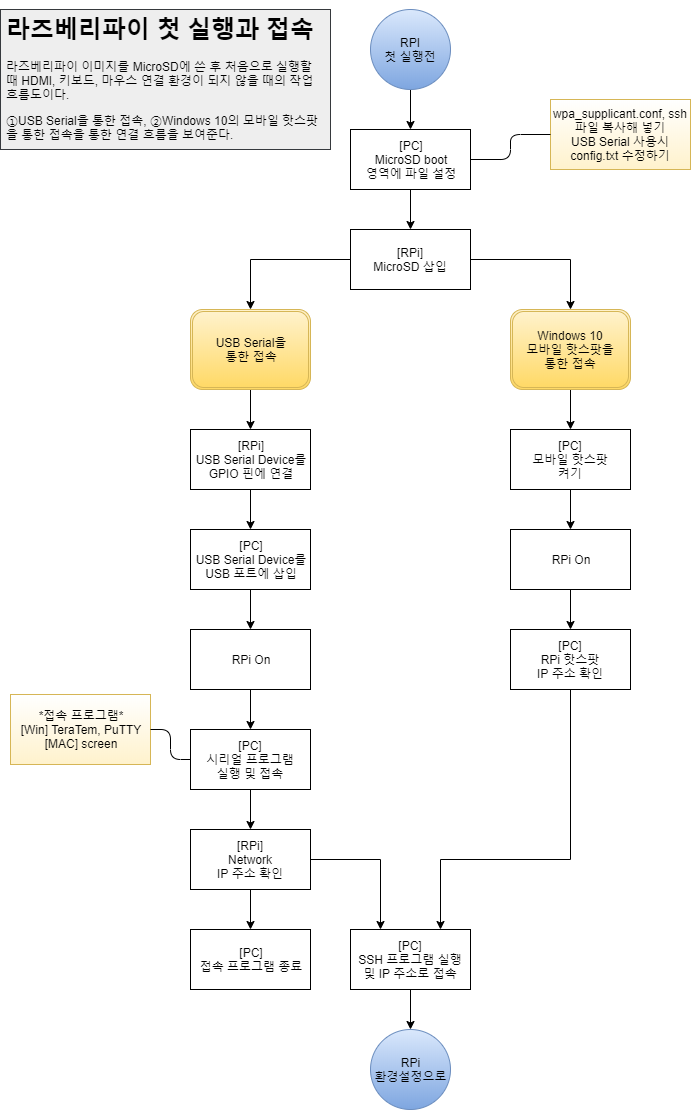

The diagram above was exported from draw.io. Its source (the exported page's mxGraphModel, read from the mxfile embedded in the PNG):
<mxGraphModel dx="965" dy="757" grid="1" gridSize="10" guides="1" tooltips="1" connect="1" arrows="1" fold="1" page="1" pageScale="1" pageWidth="827" pageHeight="1169" math="0" shadow="0">
  <root>
    <mxCell id="0" />
    <mxCell id="1" parent="0" />
    <mxCell id="uhrVMcf0E-4ucjzwsAGa-30" value="" style="edgeStyle=orthogonalEdgeStyle;rounded=0;orthogonalLoop=1;jettySize=auto;html=1;endArrow=classic;endFill=1;" edge="1" parent="1" source="uhrVMcf0E-4ucjzwsAGa-2" target="uhrVMcf0E-4ucjzwsAGa-15">
      <mxGeometry relative="1" as="geometry" />
    </mxCell>
    <mxCell id="uhrVMcf0E-4ucjzwsAGa-2" value="RPI&lt;br&gt;첫 실행전" style="ellipse;whiteSpace=wrap;html=1;aspect=fixed;gradientColor=#7ea6e0;fillColor=#dae8fc;strokeColor=#6c8ebf;" vertex="1" parent="1">
      <mxGeometry x="380" y="40" width="80" height="80" as="geometry" />
    </mxCell>
    <mxCell id="uhrVMcf0E-4ucjzwsAGa-7" value="&lt;h1&gt;라즈베리파이 첫 실행과 접속&lt;/h1&gt;&lt;p&gt;라즈베리파이 이미지를 MicroSD에 쓴 후 처음으로 실행할 때 HDMI, 키보드, 마우스 연결 환경이 되지 않을 때의 작업 흐름도이다.&lt;/p&gt;&lt;p&gt;&lt;span&gt;①USB Serial을 통한 접속, ②Windows 10의 모바일 핫스팟을 통한 접속을 통한 연결 흐름을 보여준다.&lt;/span&gt;&lt;/p&gt;" style="text;html=1;strokeColor=#36393d;fillColor=#eeeeee;spacing=5;spacingTop=-20;whiteSpace=wrap;overflow=hidden;rounded=0;fontStyle=0" vertex="1" parent="1">
      <mxGeometry x="10" y="40" width="330" height="140" as="geometry" />
    </mxCell>
    <mxCell id="uhrVMcf0E-4ucjzwsAGa-8" value="wpa_supplicant.conf, ssh 파일 복사해 넣기&lt;br&gt;USB Serial 사용시 config.txt 수정하기" style="text;html=1;strokeColor=#d6b656;fillColor=#fff2cc;align=center;verticalAlign=middle;whiteSpace=wrap;rounded=0;gradientColor=#ffffff;gradientDirection=north;" vertex="1" parent="1">
      <mxGeometry x="560" y="130" width="140" height="70" as="geometry" />
    </mxCell>
    <mxCell id="uhrVMcf0E-4ucjzwsAGa-10" value="" style="edgeStyle=elbowEdgeStyle;elbow=horizontal;endArrow=none;html=1;exitX=1;exitY=0.5;exitDx=0;exitDy=0;entryX=0;entryY=0.5;entryDx=0;entryDy=0;endFill=0;" edge="1" parent="1" source="uhrVMcf0E-4ucjzwsAGa-15" target="uhrVMcf0E-4ucjzwsAGa-8">
      <mxGeometry width="50" height="50" relative="1" as="geometry">
        <mxPoint x="500" y="185" as="sourcePoint" />
        <mxPoint x="570" y="240" as="targetPoint" />
      </mxGeometry>
    </mxCell>
    <mxCell id="uhrVMcf0E-4ucjzwsAGa-36" value="" style="edgeStyle=orthogonalEdgeStyle;rounded=0;orthogonalLoop=1;jettySize=auto;html=1;endArrow=classic;endFill=1;" edge="1" parent="1" source="uhrVMcf0E-4ucjzwsAGa-13" target="uhrVMcf0E-4ucjzwsAGa-17">
      <mxGeometry relative="1" as="geometry" />
    </mxCell>
    <mxCell id="uhrVMcf0E-4ucjzwsAGa-13" value="USB Serial을&lt;br&gt;통한 접속" style="shape=ext;double=1;rounded=1;whiteSpace=wrap;html=1;gradientColor=#ffd966;fillColor=#fff2cc;strokeColor=#d6b656;" vertex="1" parent="1">
      <mxGeometry x="200" y="340" width="120" height="80" as="geometry" />
    </mxCell>
    <mxCell id="uhrVMcf0E-4ucjzwsAGa-37" value="" style="edgeStyle=orthogonalEdgeStyle;rounded=0;orthogonalLoop=1;jettySize=auto;html=1;endArrow=classic;endFill=1;" edge="1" parent="1" source="uhrVMcf0E-4ucjzwsAGa-14" target="uhrVMcf0E-4ucjzwsAGa-23">
      <mxGeometry relative="1" as="geometry" />
    </mxCell>
    <mxCell id="uhrVMcf0E-4ucjzwsAGa-14" value="Windows 10&lt;br&gt;모바일 핫스팟을&lt;br&gt;통한 접속" style="shape=ext;double=1;rounded=1;whiteSpace=wrap;html=1;gradientColor=#ffd966;fillColor=#fff2cc;strokeColor=#d6b656;" vertex="1" parent="1">
      <mxGeometry x="520" y="340" width="120" height="80" as="geometry" />
    </mxCell>
    <mxCell id="uhrVMcf0E-4ucjzwsAGa-31" value="" style="edgeStyle=orthogonalEdgeStyle;rounded=0;orthogonalLoop=1;jettySize=auto;html=1;endArrow=classic;endFill=1;" edge="1" parent="1" source="uhrVMcf0E-4ucjzwsAGa-15" target="uhrVMcf0E-4ucjzwsAGa-16">
      <mxGeometry relative="1" as="geometry" />
    </mxCell>
    <mxCell id="uhrVMcf0E-4ucjzwsAGa-15" value="&lt;span style=&quot;white-space: normal&quot;&gt;[PC]&lt;/span&gt;&lt;br style=&quot;white-space: normal&quot;&gt;&lt;span style=&quot;white-space: normal&quot;&gt;MicroSD boot&lt;/span&gt;&lt;br style=&quot;white-space: normal&quot;&gt;&lt;span style=&quot;white-space: normal&quot;&gt;영역에 파일&amp;nbsp;&lt;/span&gt;&lt;span style=&quot;white-space: normal&quot;&gt;설정&lt;/span&gt;" style="rounded=0;whiteSpace=wrap;html=1;gradientColor=#ffffff;" vertex="1" parent="1">
      <mxGeometry x="360" y="160" width="120" height="60" as="geometry" />
    </mxCell>
    <mxCell id="uhrVMcf0E-4ucjzwsAGa-33" value="" style="edgeStyle=orthogonalEdgeStyle;rounded=0;orthogonalLoop=1;jettySize=auto;html=1;endArrow=classic;endFill=1;entryX=0.5;entryY=0;entryDx=0;entryDy=0;" edge="1" parent="1" source="uhrVMcf0E-4ucjzwsAGa-16" target="uhrVMcf0E-4ucjzwsAGa-13">
      <mxGeometry relative="1" as="geometry" />
    </mxCell>
    <mxCell id="uhrVMcf0E-4ucjzwsAGa-35" value="" style="edgeStyle=orthogonalEdgeStyle;rounded=0;orthogonalLoop=1;jettySize=auto;html=1;endArrow=classic;endFill=1;entryX=0.5;entryY=0;entryDx=0;entryDy=0;" edge="1" parent="1" source="uhrVMcf0E-4ucjzwsAGa-16" target="uhrVMcf0E-4ucjzwsAGa-14">
      <mxGeometry relative="1" as="geometry" />
    </mxCell>
    <mxCell id="uhrVMcf0E-4ucjzwsAGa-16" value="&lt;span style=&quot;white-space: normal&quot;&gt;[RPi]&lt;/span&gt;&lt;br style=&quot;white-space: normal&quot;&gt;&lt;span style=&quot;white-space: normal&quot;&gt;MicroSD&amp;nbsp;&lt;/span&gt;&lt;span style=&quot;white-space: normal&quot;&gt;삽입&lt;/span&gt;" style="rounded=0;whiteSpace=wrap;html=1;gradientColor=#ffffff;" vertex="1" parent="1">
      <mxGeometry x="360" y="260" width="120" height="60" as="geometry" />
    </mxCell>
    <mxCell id="uhrVMcf0E-4ucjzwsAGa-38" value="" style="edgeStyle=orthogonalEdgeStyle;rounded=0;orthogonalLoop=1;jettySize=auto;html=1;endArrow=classic;endFill=1;" edge="1" parent="1" source="uhrVMcf0E-4ucjzwsAGa-17" target="uhrVMcf0E-4ucjzwsAGa-18">
      <mxGeometry relative="1" as="geometry" />
    </mxCell>
    <mxCell id="uhrVMcf0E-4ucjzwsAGa-17" value="[RPi]&lt;br&gt;USB Serial Device를&lt;br&gt;GPIO 핀에 연결" style="rounded=0;whiteSpace=wrap;html=1;gradientColor=#ffffff;" vertex="1" parent="1">
      <mxGeometry x="200" y="460" width="120" height="60" as="geometry" />
    </mxCell>
    <mxCell id="uhrVMcf0E-4ucjzwsAGa-39" value="" style="edgeStyle=orthogonalEdgeStyle;rounded=0;orthogonalLoop=1;jettySize=auto;html=1;endArrow=classic;endFill=1;" edge="1" parent="1" source="uhrVMcf0E-4ucjzwsAGa-18" target="uhrVMcf0E-4ucjzwsAGa-19">
      <mxGeometry relative="1" as="geometry" />
    </mxCell>
    <mxCell id="uhrVMcf0E-4ucjzwsAGa-18" value="[PC]&lt;br&gt;USB Serial Device를&lt;br&gt;USB 포트에 삽입" style="rounded=0;whiteSpace=wrap;html=1;gradientColor=#ffffff;" vertex="1" parent="1">
      <mxGeometry x="200" y="560" width="120" height="60" as="geometry" />
    </mxCell>
    <mxCell id="uhrVMcf0E-4ucjzwsAGa-40" value="" style="edgeStyle=orthogonalEdgeStyle;rounded=0;orthogonalLoop=1;jettySize=auto;html=1;endArrow=classic;endFill=1;" edge="1" parent="1" source="uhrVMcf0E-4ucjzwsAGa-19" target="uhrVMcf0E-4ucjzwsAGa-20">
      <mxGeometry relative="1" as="geometry" />
    </mxCell>
    <mxCell id="uhrVMcf0E-4ucjzwsAGa-19" value="RPi On" style="rounded=0;whiteSpace=wrap;html=1;gradientColor=#ffffff;" vertex="1" parent="1">
      <mxGeometry x="200" y="660" width="120" height="60" as="geometry" />
    </mxCell>
    <mxCell id="uhrVMcf0E-4ucjzwsAGa-41" value="" style="edgeStyle=orthogonalEdgeStyle;rounded=0;orthogonalLoop=1;jettySize=auto;html=1;endArrow=classic;endFill=1;" edge="1" parent="1" source="uhrVMcf0E-4ucjzwsAGa-20" target="uhrVMcf0E-4ucjzwsAGa-21">
      <mxGeometry relative="1" as="geometry" />
    </mxCell>
    <mxCell id="uhrVMcf0E-4ucjzwsAGa-20" value="[PC]&lt;br&gt;시리얼 프로그램&lt;br&gt;실행 및 접속" style="rounded=0;whiteSpace=wrap;html=1;gradientColor=#ffffff;" vertex="1" parent="1">
      <mxGeometry x="200" y="760" width="120" height="60" as="geometry" />
    </mxCell>
    <mxCell id="uhrVMcf0E-4ucjzwsAGa-43" value="" style="edgeStyle=orthogonalEdgeStyle;rounded=0;orthogonalLoop=1;jettySize=auto;html=1;endArrow=classic;endFill=1;entryX=0.25;entryY=0;entryDx=0;entryDy=0;" edge="1" parent="1" source="uhrVMcf0E-4ucjzwsAGa-21" target="uhrVMcf0E-4ucjzwsAGa-25">
      <mxGeometry relative="1" as="geometry" />
    </mxCell>
    <mxCell id="uhrVMcf0E-4ucjzwsAGa-51" value="" style="edgeStyle=orthogonalEdgeStyle;rounded=0;orthogonalLoop=1;jettySize=auto;html=1;endArrow=classic;endFill=1;" edge="1" parent="1" source="uhrVMcf0E-4ucjzwsAGa-21" target="uhrVMcf0E-4ucjzwsAGa-50">
      <mxGeometry relative="1" as="geometry" />
    </mxCell>
    <mxCell id="uhrVMcf0E-4ucjzwsAGa-21" value="[RPi]&lt;br&gt;Network&lt;br&gt;IP 주소 확인" style="rounded=0;whiteSpace=wrap;html=1;gradientColor=#ffffff;" vertex="1" parent="1">
      <mxGeometry x="200" y="860" width="120" height="60" as="geometry" />
    </mxCell>
    <mxCell id="uhrVMcf0E-4ucjzwsAGa-50" value="[PC]&lt;br&gt;접속 프로그램 종료" style="rounded=0;whiteSpace=wrap;html=1;gradientColor=#ffffff;" vertex="1" parent="1">
      <mxGeometry x="200" y="960" width="120" height="60" as="geometry" />
    </mxCell>
    <mxCell id="uhrVMcf0E-4ucjzwsAGa-44" value="" style="edgeStyle=orthogonalEdgeStyle;rounded=0;orthogonalLoop=1;jettySize=auto;html=1;endArrow=classic;endFill=1;" edge="1" parent="1" source="uhrVMcf0E-4ucjzwsAGa-23" target="uhrVMcf0E-4ucjzwsAGa-28">
      <mxGeometry relative="1" as="geometry" />
    </mxCell>
    <mxCell id="uhrVMcf0E-4ucjzwsAGa-23" value="[PC]&lt;br&gt;모바일 핫스팟&lt;br&gt;켜기" style="rounded=0;whiteSpace=wrap;html=1;gradientColor=#ffffff;" vertex="1" parent="1">
      <mxGeometry x="520" y="460" width="120" height="60" as="geometry" />
    </mxCell>
    <mxCell id="uhrVMcf0E-4ucjzwsAGa-24" value="*접속 프로그램*&lt;br&gt;[Win] TeraTem, PuTTY&lt;br&gt;[MAC] screen" style="text;html=1;strokeColor=#d6b656;fillColor=#fff2cc;align=center;verticalAlign=middle;whiteSpace=wrap;rounded=0;gradientColor=#ffffff;gradientDirection=north;" vertex="1" parent="1">
      <mxGeometry x="20" y="725" width="140" height="70" as="geometry" />
    </mxCell>
    <mxCell id="uhrVMcf0E-4ucjzwsAGa-48" value="" style="edgeStyle=orthogonalEdgeStyle;rounded=0;orthogonalLoop=1;jettySize=auto;html=1;endArrow=classic;endFill=1;" edge="1" parent="1" source="uhrVMcf0E-4ucjzwsAGa-25" target="uhrVMcf0E-4ucjzwsAGa-27">
      <mxGeometry relative="1" as="geometry" />
    </mxCell>
    <mxCell id="uhrVMcf0E-4ucjzwsAGa-25" value="[PC]&lt;br&gt;SSH 프로그램&amp;nbsp;실행 및 IP 주소로&amp;nbsp;접속" style="rounded=0;whiteSpace=wrap;html=1;gradientColor=#ffffff;" vertex="1" parent="1">
      <mxGeometry x="360" y="960" width="120" height="60" as="geometry" />
    </mxCell>
    <mxCell id="uhrVMcf0E-4ucjzwsAGa-27" value="RPi&lt;br&gt;환경설정으로" style="ellipse;whiteSpace=wrap;html=1;aspect=fixed;gradientColor=#7ea6e0;fillColor=#dae8fc;strokeColor=#6c8ebf;" vertex="1" parent="1">
      <mxGeometry x="380" y="1060" width="80" height="80" as="geometry" />
    </mxCell>
    <mxCell id="uhrVMcf0E-4ucjzwsAGa-45" value="" style="edgeStyle=orthogonalEdgeStyle;rounded=0;orthogonalLoop=1;jettySize=auto;html=1;endArrow=classic;endFill=1;" edge="1" parent="1" source="uhrVMcf0E-4ucjzwsAGa-28" target="uhrVMcf0E-4ucjzwsAGa-29">
      <mxGeometry relative="1" as="geometry" />
    </mxCell>
    <mxCell id="uhrVMcf0E-4ucjzwsAGa-28" value="RPi On" style="rounded=0;whiteSpace=wrap;html=1;gradientColor=#ffffff;" vertex="1" parent="1">
      <mxGeometry x="520" y="560" width="120" height="60" as="geometry" />
    </mxCell>
    <mxCell id="uhrVMcf0E-4ucjzwsAGa-47" value="" style="edgeStyle=orthogonalEdgeStyle;rounded=0;orthogonalLoop=1;jettySize=auto;html=1;endArrow=classic;endFill=1;exitX=0.5;exitY=1;exitDx=0;exitDy=0;" edge="1" parent="1" source="uhrVMcf0E-4ucjzwsAGa-29">
      <mxGeometry relative="1" as="geometry">
        <mxPoint x="450" y="960" as="targetPoint" />
        <Array as="points">
          <mxPoint x="580" y="890" />
          <mxPoint x="450" y="890" />
        </Array>
      </mxGeometry>
    </mxCell>
    <mxCell id="uhrVMcf0E-4ucjzwsAGa-29" value="[PC]&lt;br&gt;RPi 핫스팟&lt;br&gt;IP 주소 확인" style="rounded=0;whiteSpace=wrap;html=1;gradientColor=#ffffff;" vertex="1" parent="1">
      <mxGeometry x="520" y="660" width="120" height="60" as="geometry" />
    </mxCell>
    <mxCell id="uhrVMcf0E-4ucjzwsAGa-49" value="" style="edgeStyle=elbowEdgeStyle;elbow=horizontal;endArrow=none;html=1;exitX=1;exitY=0.5;exitDx=0;exitDy=0;entryX=0;entryY=0.5;entryDx=0;entryDy=0;endFill=0;" edge="1" parent="1" source="uhrVMcf0E-4ucjzwsAGa-24" target="uhrVMcf0E-4ucjzwsAGa-20">
      <mxGeometry width="50" height="50" relative="1" as="geometry">
        <mxPoint x="490" y="200" as="sourcePoint" />
        <mxPoint x="570" y="175" as="targetPoint" />
      </mxGeometry>
    </mxCell>
  </root>
</mxGraphModel>